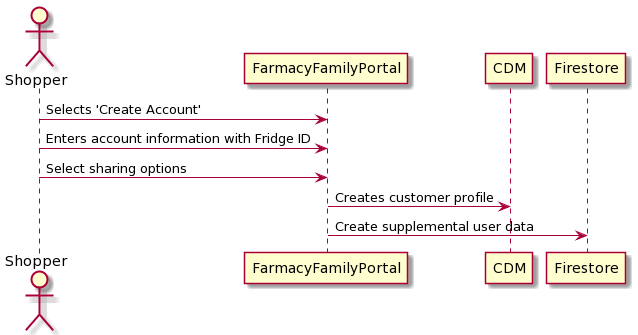

The diagram above was rendered by PlantUML. Its source (embedded in the PNG):
@startuml
actor Shopper as Shopper
Shopper -> FarmacyFamilyPortal: Selects 'Create Account'
Shopper -> FarmacyFamilyPortal: Enters account information with Fridge ID
Shopper -> FarmacyFamilyPortal: Select sharing options
FarmacyFamilyPortal -> CDM: Creates customer profile
FarmacyFamilyPortal -> Firestore: Create supplemental user data
@enduml